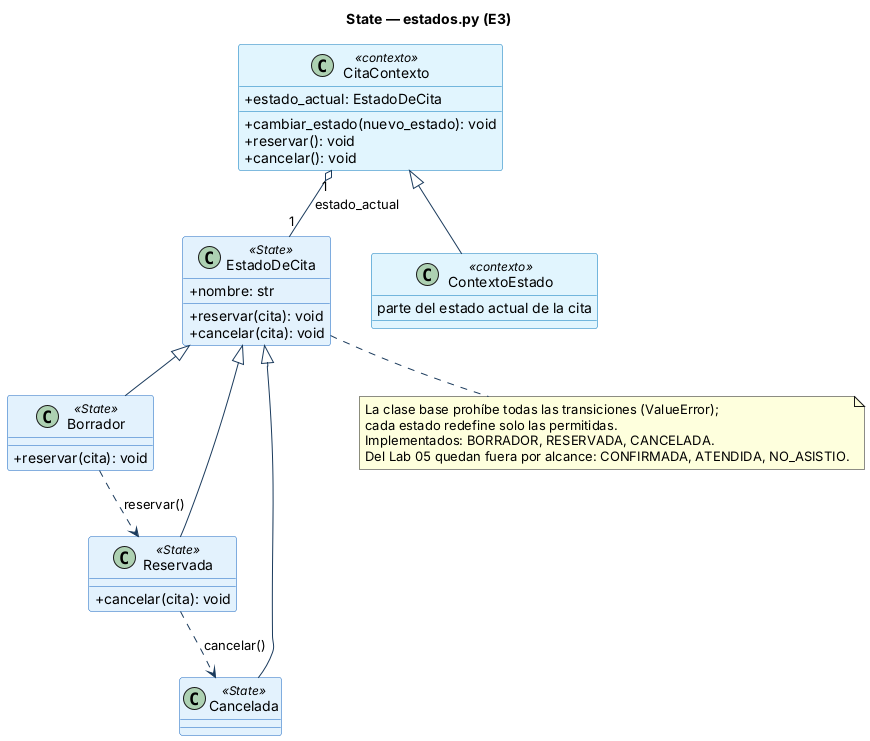

The diagram above was rendered by PlantUML. Its source (embedded in the PNG):
@startuml estados
!include comun.iuml
title State — estados.py (E3)

class EstadoDeCita <<State>> {
  + nombre: str
  + reservar(cita): void
  + cancelar(cita): void
}
class Borrador <<State>> {
  + reservar(cita): void
}
class Reservada <<State>> {
  + cancelar(cita): void
}
class Cancelada <<State>>
class CitaContexto <<contexto>> {
  + estado_actual: EstadoDeCita
  + cambiar_estado(nuevo_estado): void
  + reservar(): void
  + cancelar(): void
}
class ContextoEstado <<contexto>> {
  parte del estado actual de la cita
}

EstadoDeCita <|-- Borrador
EstadoDeCita <|-- Reservada
EstadoDeCita <|-- Cancelada
CitaContexto "1" o-- "1" EstadoDeCita : estado_actual
CitaContexto <|-- ContextoEstado
Borrador ..> Reservada : reservar()
Reservada ..> Cancelada : cancelar()

note bottom of EstadoDeCita
  La clase base prohíbe todas las transiciones (ValueError);
  cada estado redefine solo las permitidas.
  Implementados: BORRADOR, RESERVADA, CANCELADA.
  Del Lab 05 quedan fuera por alcance: CONFIRMADA, ATENDIDA, NO_ASISTIO.
end note
@enduml